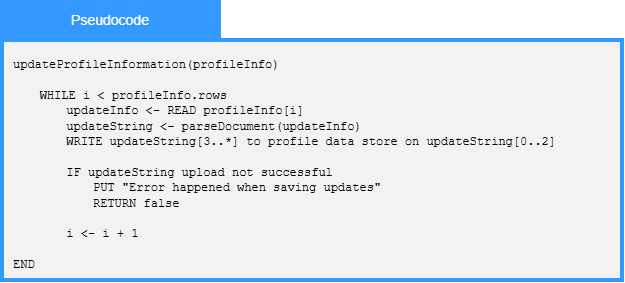

The diagram above was exported from draw.io. Its source (the exported page's mxGraphModel, read from the mxfile embedded in the PNG):
<mxGraphModel dx="1414" dy="811" grid="1" gridSize="10" guides="1" tooltips="1" connect="1" arrows="1" fold="1" page="1" pageScale="1" pageWidth="400" pageHeight="400" math="0" shadow="0">
  <root>
    <mxCell id="0" />
    <mxCell id="1" parent="0" />
    <mxCell id="Pvex8TMybVczeuuxL1aM-1" parent="1" style="whiteSpace=wrap;html=1;fillColor=#F2F2F2;strokeWidth=4;strokeColor=#3399FF;" value="" vertex="1">
      <mxGeometry height="240" width="620" x="117" y="130" as="geometry" />
    </mxCell>
    <mxCell id="Pvex8TMybVczeuuxL1aM-2" parent="1" style="rounded=0;whiteSpace=wrap;html=1;strokeColor=#3399FF;fillColor=#3399FF;" value="&lt;font face=&quot;Arial&quot; style=&quot;color: rgb(255, 255, 255); font-size: 14px;&quot;&gt;Pseudocode&lt;/font&gt;" vertex="1">
      <mxGeometry height="40" width="220" x="115" y="90" as="geometry" />
    </mxCell>
    <mxCell id="Pvex8TMybVczeuuxL1aM-3" parent="1" style="text;html=1;whiteSpace=wrap;strokeColor=none;fillColor=none;align=left;verticalAlign=middle;rounded=0;verticalAlign=top;" value="&lt;font face=&quot;Courier New&quot;&gt;updateProfileInformation(profileInfo)&lt;/font&gt;&lt;div&gt;&lt;font face=&quot;Courier New&quot;&gt;&lt;span style=&quot;white-space: pre;&quot;&gt;&#09;&lt;/span&gt;&lt;br&gt;&lt;/font&gt;&lt;/div&gt;&lt;div&gt;&lt;font face=&quot;Courier New&quot;&gt;&lt;span style=&quot;white-space: pre;&quot;&gt;&#09;&lt;/span&gt;WHILE i &amp;lt; profileInfo.rows&lt;/font&gt;&lt;/div&gt;&lt;div&gt;&lt;font face=&quot;Courier New&quot;&gt;&lt;span style=&quot;white-space: pre;&quot;&gt;&#09;&lt;/span&gt;&lt;span style=&quot;white-space: pre;&quot;&gt;&#09;&lt;/span&gt;updateInfo &amp;lt;- READ profileInfo[i]&lt;br&gt;&lt;/font&gt;&lt;/div&gt;&lt;div&gt;&lt;font face=&quot;Courier New&quot;&gt;&lt;span style=&quot;white-space: pre;&quot;&gt;&#09;&lt;/span&gt;&lt;span style=&quot;white-space: pre;&quot;&gt;&#09;&lt;/span&gt;updateString &amp;lt;- parseDocument(updateInfo)&lt;br&gt;&lt;/font&gt;&lt;/div&gt;&lt;div&gt;&lt;font face=&quot;Courier New&quot;&gt;&lt;span style=&quot;white-space: pre;&quot;&gt;&#09;&lt;/span&gt;&lt;span style=&quot;white-space: pre;&quot;&gt;&#09;&lt;/span&gt;WRITE updateString[3..*] to profile data store on updateString[0..2]&lt;br&gt;&lt;/font&gt;&lt;/div&gt;&lt;div&gt;&lt;font face=&quot;Courier New&quot;&gt;&lt;span style=&quot;white-space: pre;&quot;&gt;&#09;&lt;/span&gt;&lt;span style=&quot;white-space: pre;&quot;&gt;&#09;&lt;/span&gt;&lt;br&gt;&lt;/font&gt;&lt;/div&gt;&lt;div&gt;&lt;font face=&quot;Courier New&quot;&gt;&lt;span style=&quot;white-space: pre;&quot;&gt;&#09;&lt;/span&gt;&lt;span style=&quot;white-space: pre;&quot;&gt;&#09;&lt;/span&gt;IF updateString upload not successful&lt;br&gt;&lt;/font&gt;&lt;/div&gt;&lt;div&gt;&lt;font face=&quot;Courier New&quot;&gt;&lt;span style=&quot;white-space: pre;&quot;&gt;&#09;&lt;/span&gt;&lt;span style=&quot;white-space: pre;&quot;&gt;&#09;&lt;/span&gt;&lt;span style=&quot;white-space: pre;&quot;&gt;&#09;&lt;/span&gt;PUT &quot;Error happened when saving updates&quot;&lt;/font&gt;&lt;/div&gt;&lt;div&gt;&lt;font face=&quot;Courier New&quot;&gt;&lt;span style=&quot;white-space: pre;&quot;&gt;&#09;&lt;/span&gt;&lt;span style=&quot;white-space: pre;&quot;&gt;&#09;&lt;/span&gt;&lt;span style=&quot;white-space: pre;&quot;&gt;&#09;&lt;/span&gt;RETURN false&lt;br&gt;&lt;/font&gt;&lt;/div&gt;&lt;div&gt;&lt;font face=&quot;Courier New&quot;&gt;&lt;br&gt;&lt;/font&gt;&lt;/div&gt;&lt;div&gt;&lt;font face=&quot;Courier New&quot;&gt;&lt;span style=&quot;white-space: pre;&quot;&gt;&#09;&lt;/span&gt;&lt;span style=&quot;white-space: pre;&quot;&gt;&#09;&lt;/span&gt;i &amp;lt;- i + 1&lt;br&gt;&lt;/font&gt;&lt;/div&gt;&lt;div&gt;&lt;font face=&quot;Courier New&quot;&gt;&lt;br&gt;&lt;/font&gt;&lt;/div&gt;&lt;div&gt;&lt;font face=&quot;Courier New&quot;&gt;END&lt;/font&gt;&lt;/div&gt;" vertex="1">
      <mxGeometry height="220" width="600" x="126" y="140" as="geometry" />
    </mxCell>
  </root>
</mxGraphModel>